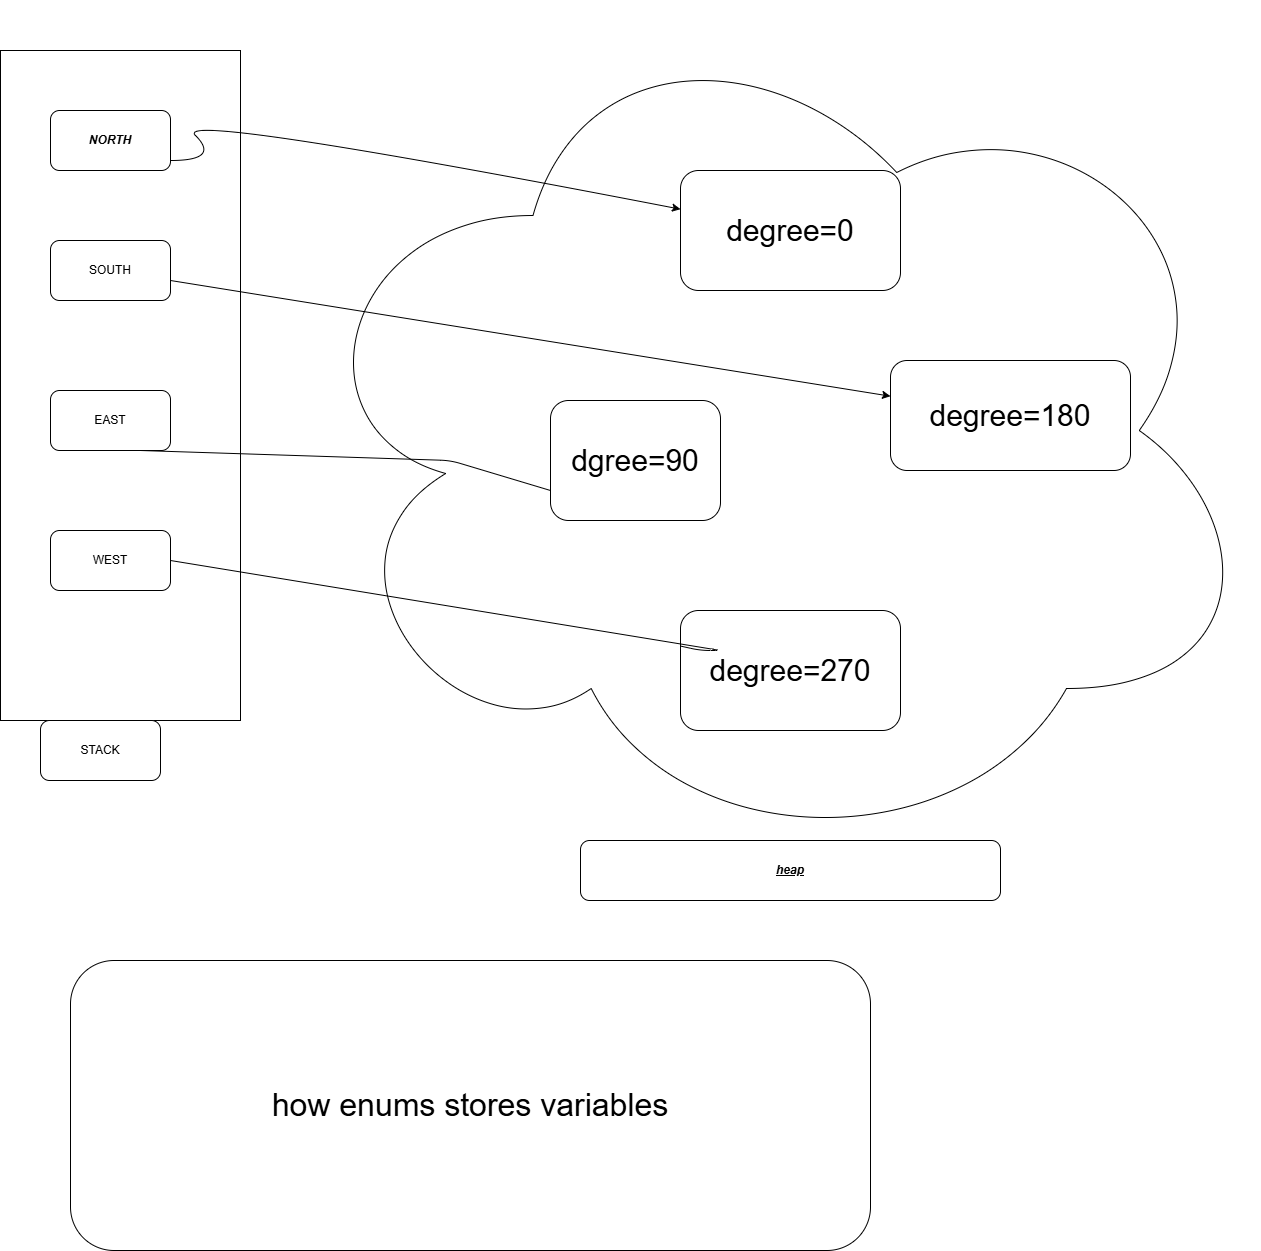

The diagram above was exported from draw.io. Its source (the exported page's mxGraphModel, read from the mxfile embedded in the PNG):
<mxGraphModel dx="1783" dy="1197" grid="1" gridSize="10" guides="1" tooltips="1" connect="1" arrows="1" fold="1" page="1" pageScale="1" pageWidth="850" pageHeight="1100" math="0" shadow="0">
  <root>
    <mxCell id="0" />
    <mxCell id="1" parent="0" />
    <mxCell id="2" value="" style="rounded=0;whiteSpace=wrap;html=1;" parent="1" vertex="1">
      <mxGeometry x="50" y="120" width="240" height="670" as="geometry" />
    </mxCell>
    <mxCell id="3" value="NORTH" style="rounded=1;whiteSpace=wrap;html=1;fontStyle=3;labelBackgroundColor=none;" parent="1" vertex="1">
      <mxGeometry x="100" y="180" width="120" height="60" as="geometry" />
    </mxCell>
    <mxCell id="4" value="SOUTH" style="rounded=1;whiteSpace=wrap;html=1;" parent="1" vertex="1">
      <mxGeometry x="100" y="310" width="120" height="60" as="geometry" />
    </mxCell>
    <mxCell id="5" value="EAST" style="rounded=1;whiteSpace=wrap;html=1;" parent="1" vertex="1">
      <mxGeometry x="100" y="460" width="120" height="60" as="geometry" />
    </mxCell>
    <mxCell id="6" value="WEST" style="rounded=1;whiteSpace=wrap;html=1;" parent="1" vertex="1">
      <mxGeometry x="100" y="600" width="120" height="60" as="geometry" />
    </mxCell>
    <mxCell id="7" value="STACK" style="rounded=1;whiteSpace=wrap;html=1;" parent="1" vertex="1">
      <mxGeometry x="90" y="790" width="120" height="60" as="geometry" />
    </mxCell>
    <mxCell id="8" value="" style="ellipse;shape=cloud;whiteSpace=wrap;html=1;" parent="1" vertex="1">
      <mxGeometry x="340" y="70" width="970" height="860" as="geometry" />
    </mxCell>
    <mxCell id="9" value="degree=0" style="rounded=1;whiteSpace=wrap;html=1;fontSize=30;" parent="1" vertex="1">
      <mxGeometry x="730" y="240" width="220" height="120" as="geometry" />
    </mxCell>
    <mxCell id="10" value="dgree=90" style="rounded=1;whiteSpace=wrap;html=1;fontSize=30;" parent="1" vertex="1">
      <mxGeometry x="600" y="470" width="170" height="120" as="geometry" />
    </mxCell>
    <mxCell id="11" value="degree=270" style="rounded=1;whiteSpace=wrap;html=1;fontSize=30;" parent="1" vertex="1">
      <mxGeometry x="730" y="680" width="220" height="120" as="geometry" />
    </mxCell>
    <mxCell id="12" value="degree=180" style="rounded=1;whiteSpace=wrap;html=1;fontSize=30;" parent="1" vertex="1">
      <mxGeometry x="940" y="430" width="240" height="110" as="geometry" />
    </mxCell>
    <mxCell id="13" value="" style="curved=1;endArrow=classic;html=1;" parent="1" target="9" edge="1">
      <mxGeometry width="50" height="50" relative="1" as="geometry">
        <mxPoint x="220" y="230" as="sourcePoint" />
        <mxPoint x="270" y="180" as="targetPoint" />
        <Array as="points">
          <mxPoint x="270" y="230" />
          <mxPoint x="220" y="180" />
        </Array>
      </mxGeometry>
    </mxCell>
    <mxCell id="14" value="" style="endArrow=none;html=1;exitX=0.75;exitY=1;exitDx=0;exitDy=0;entryX=0;entryY=0.75;entryDx=0;entryDy=0;" parent="1" source="5" target="10" edge="1">
      <mxGeometry width="50" height="50" relative="1" as="geometry">
        <mxPoint x="480" y="570" as="sourcePoint" />
        <mxPoint x="530" y="520" as="targetPoint" />
        <Array as="points">
          <mxPoint x="500" y="530" />
        </Array>
      </mxGeometry>
    </mxCell>
    <mxCell id="15" value="" style="endArrow=none;html=1;entryX=1;entryY=0.5;entryDx=0;entryDy=0;" parent="1" source="11" target="6" edge="1">
      <mxGeometry width="50" height="50" relative="1" as="geometry">
        <mxPoint x="480" y="570" as="sourcePoint" />
        <mxPoint x="300" y="600" as="targetPoint" />
        <Array as="points">
          <mxPoint x="750" y="720" />
          <mxPoint x="770" y="720" />
        </Array>
      </mxGeometry>
    </mxCell>
    <mxCell id="16" value="" style="endArrow=classic;html=1;" parent="1" target="12" edge="1">
      <mxGeometry width="50" height="50" relative="1" as="geometry">
        <mxPoint x="220" y="350" as="sourcePoint" />
        <mxPoint x="270" y="300" as="targetPoint" />
      </mxGeometry>
    </mxCell>
    <mxCell id="17" value="heap" style="rounded=1;whiteSpace=wrap;html=1;fontStyle=7" parent="1" vertex="1">
      <mxGeometry x="630" y="910" width="420" height="60" as="geometry" />
    </mxCell>
    <mxCell id="19" value="how enums stores variables" style="rounded=1;whiteSpace=wrap;html=1;fontSize=32;" parent="1" vertex="1">
      <mxGeometry x="120" y="1030" width="800" height="290" as="geometry" />
    </mxCell>
  </root>
</mxGraphModel>